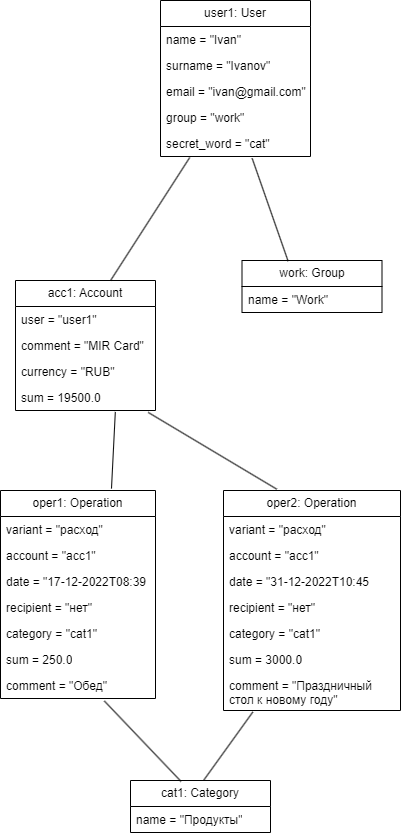

The diagram above was exported from draw.io. Its source (the exported page's mxGraphModel, read from the mxfile embedded in the PNG):
<mxGraphModel dx="1036" dy="614" grid="1" gridSize="10" guides="1" tooltips="1" connect="1" arrows="1" fold="1" page="1" pageScale="1" pageWidth="827" pageHeight="1169" math="0" shadow="0">
  <root>
    <mxCell id="0" />
    <mxCell id="1" parent="0" />
    <mxCell id="ZX97EUxYQ2lwk96quUsB-4" value="user1: User" style="swimlane;fontStyle=0;childLayout=stackLayout;horizontal=1;startSize=26;fillColor=none;horizontalStack=0;resizeParent=1;resizeParentMax=0;resizeLast=0;collapsible=1;marginBottom=0;whiteSpace=wrap;html=1;" parent="1" vertex="1">
      <mxGeometry x="350" y="30" width="150" height="156" as="geometry" />
    </mxCell>
    <mxCell id="ZX97EUxYQ2lwk96quUsB-5" value="name = &quot;Ivan&quot;" style="text;strokeColor=none;fillColor=none;align=left;verticalAlign=top;spacingLeft=4;spacingRight=4;overflow=hidden;rotatable=0;points=[[0,0.5],[1,0.5]];portConstraint=eastwest;whiteSpace=wrap;html=1;" parent="ZX97EUxYQ2lwk96quUsB-4" vertex="1">
      <mxGeometry y="26" width="150" height="26" as="geometry" />
    </mxCell>
    <mxCell id="ZX97EUxYQ2lwk96quUsB-6" value="surname = &quot;Ivanov&quot;" style="text;strokeColor=none;fillColor=none;align=left;verticalAlign=top;spacingLeft=4;spacingRight=4;overflow=hidden;rotatable=0;points=[[0,0.5],[1,0.5]];portConstraint=eastwest;whiteSpace=wrap;html=1;" parent="ZX97EUxYQ2lwk96quUsB-4" vertex="1">
      <mxGeometry y="52" width="150" height="26" as="geometry" />
    </mxCell>
    <mxCell id="ZX97EUxYQ2lwk96quUsB-7" value="email = &quot;ivan@gmail.com&quot;" style="text;strokeColor=none;fillColor=none;align=left;verticalAlign=top;spacingLeft=4;spacingRight=4;overflow=hidden;rotatable=0;points=[[0,0.5],[1,0.5]];portConstraint=eastwest;whiteSpace=wrap;html=1;" parent="ZX97EUxYQ2lwk96quUsB-4" vertex="1">
      <mxGeometry y="78" width="150" height="26" as="geometry" />
    </mxCell>
    <mxCell id="ZX97EUxYQ2lwk96quUsB-8" value="group = &quot;work&quot;" style="text;strokeColor=none;fillColor=none;align=left;verticalAlign=top;spacingLeft=4;spacingRight=4;overflow=hidden;rotatable=0;points=[[0,0.5],[1,0.5]];portConstraint=eastwest;whiteSpace=wrap;html=1;" parent="ZX97EUxYQ2lwk96quUsB-4" vertex="1">
      <mxGeometry y="104" width="150" height="26" as="geometry" />
    </mxCell>
    <mxCell id="0toznyc5Wil_TdvXSU9a-1" value="secret_word = &quot;cat&quot;" style="text;strokeColor=none;fillColor=none;align=left;verticalAlign=top;spacingLeft=4;spacingRight=4;overflow=hidden;rotatable=0;points=[[0,0.5],[1,0.5]];portConstraint=eastwest;whiteSpace=wrap;html=1;" vertex="1" parent="ZX97EUxYQ2lwk96quUsB-4">
      <mxGeometry y="130" width="150" height="26" as="geometry" />
    </mxCell>
    <mxCell id="ZX97EUxYQ2lwk96quUsB-14" value="" style="endArrow=none;html=1;rounded=0;entryX=0.235;entryY=0.012;entryDx=0;entryDy=0;entryPerimeter=0;exitX=0.611;exitY=1.069;exitDx=0;exitDy=0;exitPerimeter=0;" parent="1" source="0toznyc5Wil_TdvXSU9a-1" edge="1">
      <mxGeometry width="50" height="50" relative="1" as="geometry">
        <mxPoint x="440" y="240" as="sourcePoint" />
        <mxPoint x="477.6" y="290.624" as="targetPoint" />
      </mxGeometry>
    </mxCell>
    <mxCell id="ZX97EUxYQ2lwk96quUsB-22" value="" style="endArrow=none;html=1;rounded=0;exitX=0.688;exitY=0;exitDx=0;exitDy=0;exitPerimeter=0;entryX=0.195;entryY=1.038;entryDx=0;entryDy=0;entryPerimeter=0;" parent="1" target="0toznyc5Wil_TdvXSU9a-1" edge="1">
      <mxGeometry width="50" height="50" relative="1" as="geometry">
        <mxPoint x="300.0799999999999" y="310" as="sourcePoint" />
        <mxPoint x="300" y="180" as="targetPoint" />
      </mxGeometry>
    </mxCell>
    <mxCell id="ZX97EUxYQ2lwk96quUsB-23" value="oper1: Operation" style="swimlane;fontStyle=0;childLayout=stackLayout;horizontal=1;startSize=26;fillColor=none;horizontalStack=0;resizeParent=1;resizeParentMax=0;resizeLast=0;collapsible=1;marginBottom=0;whiteSpace=wrap;html=1;" parent="1" vertex="1">
      <mxGeometry x="190" y="520" width="155" height="208" as="geometry" />
    </mxCell>
    <mxCell id="ZX97EUxYQ2lwk96quUsB-24" value="variant = &quot;расход&quot;" style="text;strokeColor=none;fillColor=none;align=left;verticalAlign=top;spacingLeft=4;spacingRight=4;overflow=hidden;rotatable=0;points=[[0,0.5],[1,0.5]];portConstraint=eastwest;whiteSpace=wrap;html=1;" parent="ZX97EUxYQ2lwk96quUsB-23" vertex="1">
      <mxGeometry y="26" width="155" height="26" as="geometry" />
    </mxCell>
    <mxCell id="ZX97EUxYQ2lwk96quUsB-25" value="account = &quot;acc1&quot;" style="text;strokeColor=none;fillColor=none;align=left;verticalAlign=top;spacingLeft=4;spacingRight=4;overflow=hidden;rotatable=0;points=[[0,0.5],[1,0.5]];portConstraint=eastwest;whiteSpace=wrap;html=1;" parent="ZX97EUxYQ2lwk96quUsB-23" vertex="1">
      <mxGeometry y="52" width="155" height="26" as="geometry" />
    </mxCell>
    <mxCell id="ZX97EUxYQ2lwk96quUsB-26" value="date = &quot;17-12-2022T08:39" style="text;strokeColor=none;fillColor=none;align=left;verticalAlign=top;spacingLeft=4;spacingRight=4;overflow=hidden;rotatable=0;points=[[0,0.5],[1,0.5]];portConstraint=eastwest;whiteSpace=wrap;html=1;" parent="ZX97EUxYQ2lwk96quUsB-23" vertex="1">
      <mxGeometry y="78" width="155" height="26" as="geometry" />
    </mxCell>
    <mxCell id="ZX97EUxYQ2lwk96quUsB-27" value="recipient = &quot;нет&quot;" style="text;strokeColor=none;fillColor=none;align=left;verticalAlign=top;spacingLeft=4;spacingRight=4;overflow=hidden;rotatable=0;points=[[0,0.5],[1,0.5]];portConstraint=eastwest;whiteSpace=wrap;html=1;" parent="ZX97EUxYQ2lwk96quUsB-23" vertex="1">
      <mxGeometry y="104" width="155" height="26" as="geometry" />
    </mxCell>
    <mxCell id="ZX97EUxYQ2lwk96quUsB-28" value="category = &quot;cat1&quot;" style="text;strokeColor=none;fillColor=none;align=left;verticalAlign=top;spacingLeft=4;spacingRight=4;overflow=hidden;rotatable=0;points=[[0,0.5],[1,0.5]];portConstraint=eastwest;whiteSpace=wrap;html=1;" parent="ZX97EUxYQ2lwk96quUsB-23" vertex="1">
      <mxGeometry y="130" width="155" height="26" as="geometry" />
    </mxCell>
    <mxCell id="ZX97EUxYQ2lwk96quUsB-33" value="sum = 250.0" style="text;strokeColor=none;fillColor=none;align=left;verticalAlign=top;spacingLeft=4;spacingRight=4;overflow=hidden;rotatable=0;points=[[0,0.5],[1,0.5]];portConstraint=eastwest;whiteSpace=wrap;html=1;" parent="ZX97EUxYQ2lwk96quUsB-23" vertex="1">
      <mxGeometry y="156" width="155" height="26" as="geometry" />
    </mxCell>
    <mxCell id="ZX97EUxYQ2lwk96quUsB-34" value="comment = &quot;Обед&quot;" style="text;strokeColor=none;fillColor=none;align=left;verticalAlign=top;spacingLeft=4;spacingRight=4;overflow=hidden;rotatable=0;points=[[0,0.5],[1,0.5]];portConstraint=eastwest;whiteSpace=wrap;html=1;" parent="ZX97EUxYQ2lwk96quUsB-23" vertex="1">
      <mxGeometry y="182" width="155" height="26" as="geometry" />
    </mxCell>
    <mxCell id="ZX97EUxYQ2lwk96quUsB-29" value="cat1: Category" style="swimlane;fontStyle=0;childLayout=stackLayout;horizontal=1;startSize=26;fillColor=none;horizontalStack=0;resizeParent=1;resizeParentMax=0;resizeLast=0;collapsible=1;marginBottom=0;whiteSpace=wrap;html=1;" parent="1" vertex="1">
      <mxGeometry x="320" y="810" width="140" height="52" as="geometry" />
    </mxCell>
    <mxCell id="ZX97EUxYQ2lwk96quUsB-30" value="name = &quot;Продукты&quot;" style="text;strokeColor=none;fillColor=none;align=left;verticalAlign=top;spacingLeft=4;spacingRight=4;overflow=hidden;rotatable=0;points=[[0,0.5],[1,0.5]];portConstraint=eastwest;whiteSpace=wrap;html=1;" parent="ZX97EUxYQ2lwk96quUsB-29" vertex="1">
      <mxGeometry y="26" width="140" height="26" as="geometry" />
    </mxCell>
    <mxCell id="ZX97EUxYQ2lwk96quUsB-35" value="oper2: Operation" style="swimlane;fontStyle=0;childLayout=stackLayout;horizontal=1;startSize=26;fillColor=none;horizontalStack=0;resizeParent=1;resizeParentMax=0;resizeLast=0;collapsible=1;marginBottom=0;whiteSpace=wrap;html=1;" parent="1" vertex="1">
      <mxGeometry x="413" y="520" width="177" height="220" as="geometry" />
    </mxCell>
    <mxCell id="ZX97EUxYQ2lwk96quUsB-36" value="variant = &quot;расход&quot;" style="text;strokeColor=none;fillColor=none;align=left;verticalAlign=top;spacingLeft=4;spacingRight=4;overflow=hidden;rotatable=0;points=[[0,0.5],[1,0.5]];portConstraint=eastwest;whiteSpace=wrap;html=1;" parent="ZX97EUxYQ2lwk96quUsB-35" vertex="1">
      <mxGeometry y="26" width="177" height="26" as="geometry" />
    </mxCell>
    <mxCell id="ZX97EUxYQ2lwk96quUsB-37" value="account = &quot;acc1&quot;" style="text;strokeColor=none;fillColor=none;align=left;verticalAlign=top;spacingLeft=4;spacingRight=4;overflow=hidden;rotatable=0;points=[[0,0.5],[1,0.5]];portConstraint=eastwest;whiteSpace=wrap;html=1;" parent="ZX97EUxYQ2lwk96quUsB-35" vertex="1">
      <mxGeometry y="52" width="177" height="26" as="geometry" />
    </mxCell>
    <mxCell id="ZX97EUxYQ2lwk96quUsB-38" value="date = &quot;31-12-2022T10:45" style="text;strokeColor=none;fillColor=none;align=left;verticalAlign=top;spacingLeft=4;spacingRight=4;overflow=hidden;rotatable=0;points=[[0,0.5],[1,0.5]];portConstraint=eastwest;whiteSpace=wrap;html=1;" parent="ZX97EUxYQ2lwk96quUsB-35" vertex="1">
      <mxGeometry y="78" width="177" height="26" as="geometry" />
    </mxCell>
    <mxCell id="ZX97EUxYQ2lwk96quUsB-39" value="recipient = &quot;нет&quot;" style="text;strokeColor=none;fillColor=none;align=left;verticalAlign=top;spacingLeft=4;spacingRight=4;overflow=hidden;rotatable=0;points=[[0,0.5],[1,0.5]];portConstraint=eastwest;whiteSpace=wrap;html=1;" parent="ZX97EUxYQ2lwk96quUsB-35" vertex="1">
      <mxGeometry y="104" width="177" height="26" as="geometry" />
    </mxCell>
    <mxCell id="ZX97EUxYQ2lwk96quUsB-40" value="category = &quot;cat1&quot;" style="text;strokeColor=none;fillColor=none;align=left;verticalAlign=top;spacingLeft=4;spacingRight=4;overflow=hidden;rotatable=0;points=[[0,0.5],[1,0.5]];portConstraint=eastwest;whiteSpace=wrap;html=1;" parent="ZX97EUxYQ2lwk96quUsB-35" vertex="1">
      <mxGeometry y="130" width="177" height="26" as="geometry" />
    </mxCell>
    <mxCell id="ZX97EUxYQ2lwk96quUsB-41" value="sum = 3000.0" style="text;strokeColor=none;fillColor=none;align=left;verticalAlign=top;spacingLeft=4;spacingRight=4;overflow=hidden;rotatable=0;points=[[0,0.5],[1,0.5]];portConstraint=eastwest;whiteSpace=wrap;html=1;" parent="ZX97EUxYQ2lwk96quUsB-35" vertex="1">
      <mxGeometry y="156" width="177" height="26" as="geometry" />
    </mxCell>
    <mxCell id="ZX97EUxYQ2lwk96quUsB-42" value="comment = &quot;Праздничный стол к новому году&quot;" style="text;strokeColor=none;fillColor=none;align=left;verticalAlign=top;spacingLeft=4;spacingRight=4;overflow=hidden;rotatable=0;points=[[0,0.5],[1,0.5]];portConstraint=eastwest;whiteSpace=wrap;html=1;" parent="ZX97EUxYQ2lwk96quUsB-35" vertex="1">
      <mxGeometry y="182" width="177" height="38" as="geometry" />
    </mxCell>
    <mxCell id="ZX97EUxYQ2lwk96quUsB-43" value="" style="endArrow=none;html=1;rounded=0;exitX=0.716;exitY=-0.009;exitDx=0;exitDy=0;exitPerimeter=0;entryX=0.713;entryY=1.055;entryDx=0;entryDy=0;entryPerimeter=0;" parent="1" source="ZX97EUxYQ2lwk96quUsB-23" target="ZX97EUxYQ2lwk96quUsB-53" edge="1">
      <mxGeometry width="50" height="50" relative="1" as="geometry">
        <mxPoint x="340" y="500" as="sourcePoint" />
        <mxPoint x="307.6" y="443.328" as="targetPoint" />
      </mxGeometry>
    </mxCell>
    <mxCell id="ZX97EUxYQ2lwk96quUsB-44" value="" style="endArrow=none;html=1;rounded=0;exitX=0.923;exitY=1.073;exitDx=0;exitDy=0;exitPerimeter=0;entryX=0.301;entryY=-0.006;entryDx=0;entryDy=0;entryPerimeter=0;" parent="1" target="ZX97EUxYQ2lwk96quUsB-35" edge="1">
      <mxGeometry width="50" height="50" relative="1" as="geometry">
        <mxPoint x="337.68000000000006" y="441.8979999999999" as="sourcePoint" />
        <mxPoint x="450" y="460" as="targetPoint" />
      </mxGeometry>
    </mxCell>
    <mxCell id="ZX97EUxYQ2lwk96quUsB-45" value="" style="endArrow=none;html=1;rounded=0;exitX=0.361;exitY=0.018;exitDx=0;exitDy=0;exitPerimeter=0;entryX=0.67;entryY=1.095;entryDx=0;entryDy=0;entryPerimeter=0;" parent="1" source="ZX97EUxYQ2lwk96quUsB-29" target="ZX97EUxYQ2lwk96quUsB-34" edge="1">
      <mxGeometry width="50" height="50" relative="1" as="geometry">
        <mxPoint x="390" y="760" as="sourcePoint" />
        <mxPoint x="440" y="710" as="targetPoint" />
      </mxGeometry>
    </mxCell>
    <mxCell id="ZX97EUxYQ2lwk96quUsB-46" value="" style="endArrow=none;html=1;rounded=0;exitX=0.524;exitY=-0.009;exitDx=0;exitDy=0;exitPerimeter=0;entryX=0.166;entryY=1.038;entryDx=0;entryDy=0;entryPerimeter=0;" parent="1" source="ZX97EUxYQ2lwk96quUsB-29" target="ZX97EUxYQ2lwk96quUsB-42" edge="1">
      <mxGeometry width="50" height="50" relative="1" as="geometry">
        <mxPoint x="390" y="760" as="sourcePoint" />
        <mxPoint x="440" y="710" as="targetPoint" />
      </mxGeometry>
    </mxCell>
    <mxCell id="ZX97EUxYQ2lwk96quUsB-47" value="acc1: Account" style="swimlane;fontStyle=0;childLayout=stackLayout;horizontal=1;startSize=26;fillColor=none;horizontalStack=0;resizeParent=1;resizeParentMax=0;resizeLast=0;collapsible=1;marginBottom=0;whiteSpace=wrap;html=1;" parent="1" vertex="1">
      <mxGeometry x="205" y="310" width="140" height="130" as="geometry" />
    </mxCell>
    <mxCell id="ZX97EUxYQ2lwk96quUsB-52" value="user = &quot;user1&quot;" style="text;strokeColor=none;fillColor=none;align=left;verticalAlign=top;spacingLeft=4;spacingRight=4;overflow=hidden;rotatable=0;points=[[0,0.5],[1,0.5]];portConstraint=eastwest;whiteSpace=wrap;html=1;" parent="ZX97EUxYQ2lwk96quUsB-47" vertex="1">
      <mxGeometry y="26" width="140" height="26" as="geometry" />
    </mxCell>
    <mxCell id="ZX97EUxYQ2lwk96quUsB-55" value="comment = &quot;MIR Card&quot;" style="text;strokeColor=none;fillColor=none;align=left;verticalAlign=top;spacingLeft=4;spacingRight=4;overflow=hidden;rotatable=0;points=[[0,0.5],[1,0.5]];portConstraint=eastwest;whiteSpace=wrap;html=1;" parent="ZX97EUxYQ2lwk96quUsB-47" vertex="1">
      <mxGeometry y="52" width="140" height="26" as="geometry" />
    </mxCell>
    <mxCell id="ZX97EUxYQ2lwk96quUsB-54" value="currency = &quot;RUB&quot;" style="text;strokeColor=none;fillColor=none;align=left;verticalAlign=top;spacingLeft=4;spacingRight=4;overflow=hidden;rotatable=0;points=[[0,0.5],[1,0.5]];portConstraint=eastwest;whiteSpace=wrap;html=1;" parent="ZX97EUxYQ2lwk96quUsB-47" vertex="1">
      <mxGeometry y="78" width="140" height="26" as="geometry" />
    </mxCell>
    <mxCell id="ZX97EUxYQ2lwk96quUsB-53" value="sum = 19500.0" style="text;strokeColor=none;fillColor=none;align=left;verticalAlign=top;spacingLeft=4;spacingRight=4;overflow=hidden;rotatable=0;points=[[0,0.5],[1,0.5]];portConstraint=eastwest;whiteSpace=wrap;html=1;" parent="ZX97EUxYQ2lwk96quUsB-47" vertex="1">
      <mxGeometry y="104" width="140" height="26" as="geometry" />
    </mxCell>
    <mxCell id="ZX97EUxYQ2lwk96quUsB-56" value="work: Group" style="swimlane;fontStyle=0;childLayout=stackLayout;horizontal=1;startSize=26;fillColor=none;horizontalStack=0;resizeParent=1;resizeParentMax=0;resizeLast=0;collapsible=1;marginBottom=0;whiteSpace=wrap;html=1;" parent="1" vertex="1">
      <mxGeometry x="431.5" y="290" width="140" height="52" as="geometry" />
    </mxCell>
    <mxCell id="ZX97EUxYQ2lwk96quUsB-57" value="name = &quot;Work&quot;" style="text;strokeColor=none;fillColor=none;align=left;verticalAlign=top;spacingLeft=4;spacingRight=4;overflow=hidden;rotatable=0;points=[[0,0.5],[1,0.5]];portConstraint=eastwest;whiteSpace=wrap;html=1;" parent="ZX97EUxYQ2lwk96quUsB-56" vertex="1">
      <mxGeometry y="26" width="140" height="26" as="geometry" />
    </mxCell>
  </root>
</mxGraphModel>